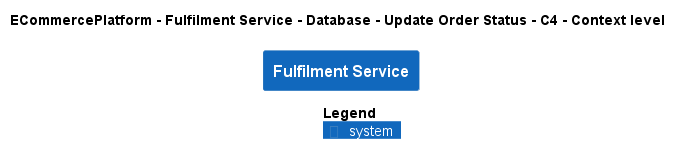

The diagram above was rendered by PlantUML. Its source (embedded in the PNG):
@startuml
!pragma layout smetana
!include ..\..\..\..\..\..\..\.c4s\C4_Context.puml

AddElementTag("c4interflow:lifecycle:new", $bgColor=green, $fontColor=#ffffff, $borderColor=green, $shadowing="False")
AddElementTag("c4interflow:lifecycle:changed", $bgColor=orange, $fontColor=#ffffff, $borderColor=orange, $shadowing="False")
AddElementTag("c4interflow:lifecycle:removed", $bgColor=red, $fontColor=#ffffff, $borderColor=red, $shadowing="False")

AddRelTag("c4interflow:lifecycle:new", $textColor=green, $lineColor=green)
AddRelTag("c4interflow:lifecycle:changed", $textColor=orange, $lineColor=orange)
AddRelTag("c4interflow:lifecycle:removed", $textColor=red, $lineColor=red)

SHOW_PERSON_PORTRAIT()
LAYOUT_TOP_DOWN()

skinparam linetype polyline

title ECommercePlatform - Fulfilment Service - Database - Update Order Status - C4 - Context level

System(ECommercePlatform.SoftwareSystems.FulfilmentService, "Fulfilment Service", "")



SHOW_LEGEND()
@enduml